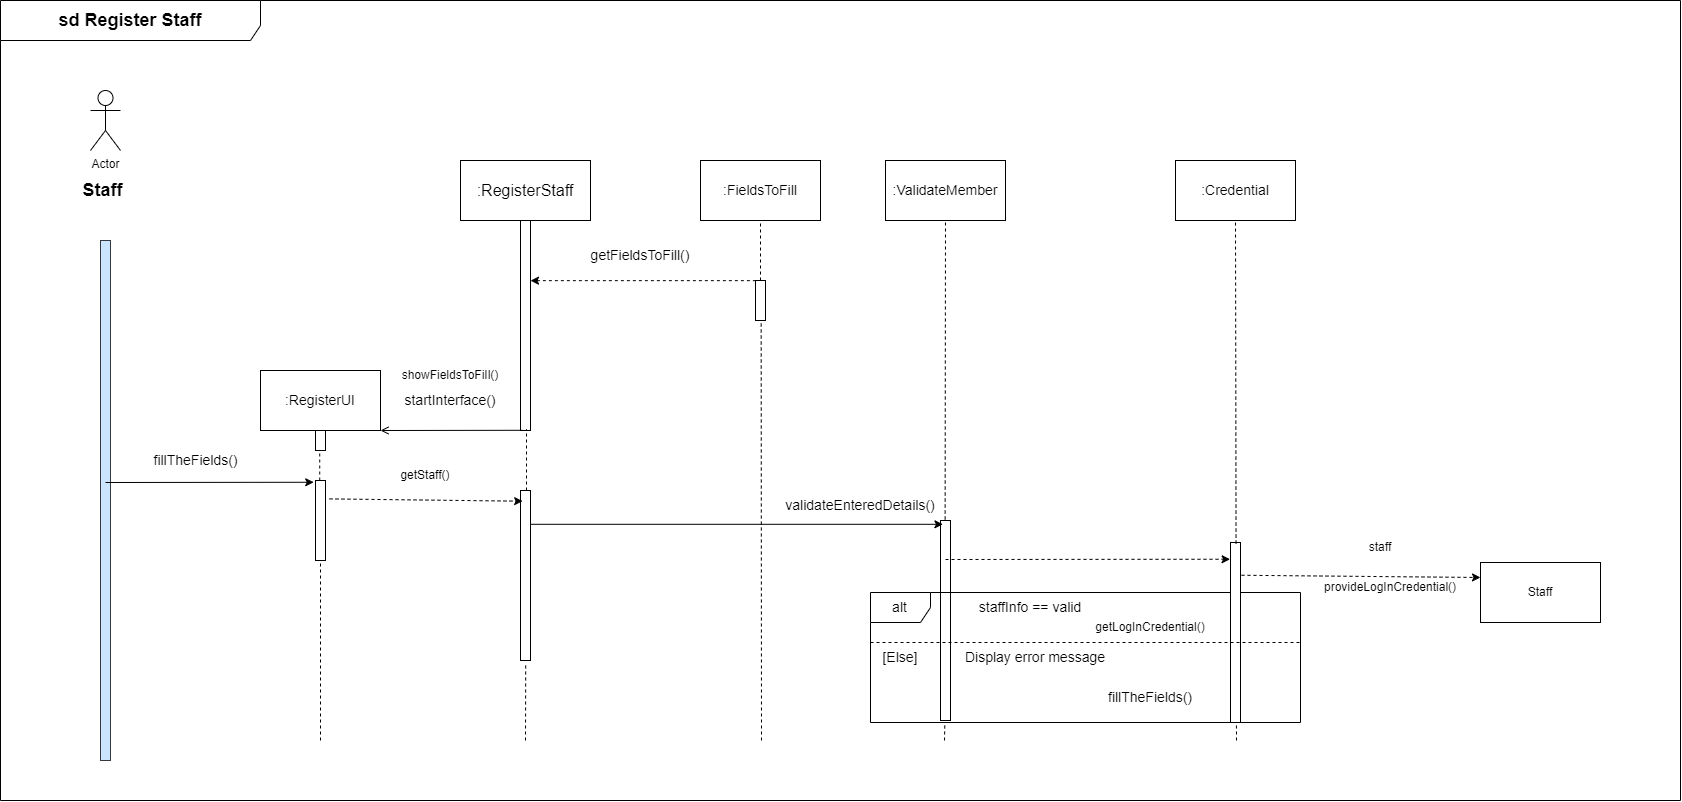

The diagram above was exported from draw.io. Its source (the exported page's mxGraphModel, read from the mxfile embedded in the PNG):
<mxGraphModel dx="3810" dy="2831" grid="1" gridSize="10" guides="1" tooltips="1" connect="1" arrows="1" fold="1" page="1" pageScale="1" pageWidth="850" pageHeight="1100" math="0" shadow="0">
  <root>
    <mxCell id="0" />
    <mxCell id="1" parent="0" />
    <mxCell id="DnGdLbaVdQdQ0nGU7K7A-1" value="" style="html=1;points=[];perimeter=orthogonalPerimeter;labelBackgroundColor=#FFFFFF;fillColor=#cce5ff;strokeColor=#36393d;" vertex="1" parent="1">
      <mxGeometry x="90" y="160" width="10" height="520" as="geometry" />
    </mxCell>
    <mxCell id="DnGdLbaVdQdQ0nGU7K7A-2" value="Actor" style="shape=umlActor;verticalLabelPosition=bottom;verticalAlign=top;html=1;outlineConnect=0;labelBackgroundColor=#FFFFFF;fillColor=none;" vertex="1" parent="1">
      <mxGeometry x="80" y="10" width="30" height="60" as="geometry" />
    </mxCell>
    <mxCell id="DnGdLbaVdQdQ0nGU7K7A-3" value="&lt;span style=&quot;font-size: 18px;&quot;&gt;&lt;b&gt;Staff&lt;/b&gt;&lt;/span&gt;" style="text;html=1;strokeColor=none;fillColor=none;align=center;verticalAlign=middle;whiteSpace=wrap;rounded=0;labelBackgroundColor=#FFFFFF;" vertex="1" parent="1">
      <mxGeometry x="10" y="95" width="165" height="30" as="geometry" />
    </mxCell>
    <mxCell id="DnGdLbaVdQdQ0nGU7K7A-4" value="&lt;font size=&quot;3&quot;&gt;:RegisterStaff&lt;/font&gt;" style="rounded=0;whiteSpace=wrap;html=1;labelBackgroundColor=#FFFFFF;fontSize=18;fillColor=none;" vertex="1" parent="1">
      <mxGeometry x="450" y="80" width="130" height="60" as="geometry" />
    </mxCell>
    <mxCell id="DnGdLbaVdQdQ0nGU7K7A-5" value=":FieldsToFill" style="rounded=0;whiteSpace=wrap;html=1;labelBackgroundColor=#FFFFFF;fontSize=14;fillColor=none;" vertex="1" parent="1">
      <mxGeometry x="690" y="80" width="120" height="60" as="geometry" />
    </mxCell>
    <mxCell id="DnGdLbaVdQdQ0nGU7K7A-6" value=":Credential" style="rounded=0;whiteSpace=wrap;html=1;labelBackgroundColor=#FFFFFF;fontSize=14;fillColor=none;" vertex="1" parent="1">
      <mxGeometry x="1165" y="80" width="120" height="60" as="geometry" />
    </mxCell>
    <mxCell id="DnGdLbaVdQdQ0nGU7K7A-7" value=":ValidateMember" style="rounded=0;whiteSpace=wrap;html=1;labelBackgroundColor=#FFFFFF;fontSize=14;fillColor=none;" vertex="1" parent="1">
      <mxGeometry x="875" y="80" width="120" height="60" as="geometry" />
    </mxCell>
    <mxCell id="DnGdLbaVdQdQ0nGU7K7A-8" value=":RegisterUI" style="rounded=0;whiteSpace=wrap;html=1;labelBackgroundColor=#FFFFFF;fontSize=14;fillColor=none;" vertex="1" parent="1">
      <mxGeometry x="250" y="290" width="120" height="60" as="geometry" />
    </mxCell>
    <mxCell id="DnGdLbaVdQdQ0nGU7K7A-9" style="edgeStyle=orthogonalEdgeStyle;rounded=0;orthogonalLoop=1;jettySize=auto;html=1;exitX=0.5;exitY=1;exitDx=0;exitDy=0;labelBackgroundColor=#000000;labelBorderColor=default;fontSize=14;" edge="1" parent="1" source="DnGdLbaVdQdQ0nGU7K7A-8" target="DnGdLbaVdQdQ0nGU7K7A-8">
      <mxGeometry relative="1" as="geometry" />
    </mxCell>
    <mxCell id="DnGdLbaVdQdQ0nGU7K7A-10" value="" style="html=1;points=[];perimeter=orthogonalPerimeter;labelBackgroundColor=#FFFFFF;fontSize=14;fillColor=none;" vertex="1" parent="1">
      <mxGeometry x="305" y="350" width="10" height="20" as="geometry" />
    </mxCell>
    <mxCell id="DnGdLbaVdQdQ0nGU7K7A-11" value="" style="html=1;points=[];perimeter=orthogonalPerimeter;labelBackgroundColor=#FFFFFF;fontSize=14;fillColor=none;" vertex="1" parent="1">
      <mxGeometry x="305" y="400" width="10" height="80" as="geometry" />
    </mxCell>
    <mxCell id="DnGdLbaVdQdQ0nGU7K7A-12" value="" style="html=1;points=[];perimeter=orthogonalPerimeter;labelBackgroundColor=#FFFFFF;fontSize=14;fillColor=none;" vertex="1" parent="1">
      <mxGeometry x="510" y="140" width="10" height="210" as="geometry" />
    </mxCell>
    <mxCell id="DnGdLbaVdQdQ0nGU7K7A-13" value="" style="html=1;points=[];perimeter=orthogonalPerimeter;labelBackgroundColor=#FFFFFF;fontSize=14;fillColor=none;" vertex="1" parent="1">
      <mxGeometry x="745" y="200" width="10" height="40" as="geometry" />
    </mxCell>
    <mxCell id="DnGdLbaVdQdQ0nGU7K7A-14" value="" style="endArrow=none;html=1;rounded=0;labelBackgroundColor=#000000;labelBorderColor=default;fontSize=14;entryX=0.014;entryY=0.004;entryDx=0;entryDy=0;entryPerimeter=0;startArrow=classic;startFill=1;endFill=0;dashed=1;" edge="1" parent="1" source="DnGdLbaVdQdQ0nGU7K7A-12" target="DnGdLbaVdQdQ0nGU7K7A-13">
      <mxGeometry width="50" height="50" relative="1" as="geometry">
        <mxPoint x="520" y="200" as="sourcePoint" />
        <mxPoint x="680" y="360" as="targetPoint" />
      </mxGeometry>
    </mxCell>
    <mxCell id="DnGdLbaVdQdQ0nGU7K7A-15" value="getFieldsToFill()" style="text;html=1;strokeColor=none;fillColor=none;align=center;verticalAlign=middle;whiteSpace=wrap;rounded=0;labelBackgroundColor=#FFFFFF;fontSize=14;" vertex="1" parent="1">
      <mxGeometry x="600" y="160" width="60" height="30" as="geometry" />
    </mxCell>
    <mxCell id="DnGdLbaVdQdQ0nGU7K7A-16" value="" style="endArrow=open;html=1;rounded=0;labelBackgroundColor=#000000;labelBorderColor=default;fontSize=14;entryX=1;entryY=1;entryDx=0;entryDy=0;exitX=0.2;exitY=0.999;exitDx=0;exitDy=0;exitPerimeter=0;endFill=0;" edge="1" parent="1" source="DnGdLbaVdQdQ0nGU7K7A-12" target="DnGdLbaVdQdQ0nGU7K7A-8">
      <mxGeometry width="50" height="50" relative="1" as="geometry">
        <mxPoint x="380" y="410" as="sourcePoint" />
        <mxPoint x="430" y="360" as="targetPoint" />
      </mxGeometry>
    </mxCell>
    <mxCell id="DnGdLbaVdQdQ0nGU7K7A-17" value="startInterface()" style="text;html=1;strokeColor=none;fillColor=none;align=center;verticalAlign=middle;whiteSpace=wrap;rounded=0;labelBackgroundColor=#FFFFFF;fontSize=14;" vertex="1" parent="1">
      <mxGeometry x="410" y="305" width="60" height="30" as="geometry" />
    </mxCell>
    <mxCell id="DnGdLbaVdQdQ0nGU7K7A-18" value="fillTheFields()" style="text;html=1;align=center;verticalAlign=middle;resizable=0;points=[];autosize=1;strokeColor=none;fillColor=none;fontSize=14;" vertex="1" parent="1">
      <mxGeometry x="130" y="365" width="110" height="30" as="geometry" />
    </mxCell>
    <mxCell id="DnGdLbaVdQdQ0nGU7K7A-19" value="" style="endArrow=classic;html=1;rounded=0;labelBackgroundColor=#000000;labelBorderColor=default;fontSize=14;entryX=-0.178;entryY=0.022;entryDx=0;entryDy=0;entryPerimeter=0;" edge="1" parent="1" target="DnGdLbaVdQdQ0nGU7K7A-11">
      <mxGeometry width="50" height="50" relative="1" as="geometry">
        <mxPoint x="95" y="402" as="sourcePoint" />
        <mxPoint x="390" y="460" as="targetPoint" />
      </mxGeometry>
    </mxCell>
    <mxCell id="DnGdLbaVdQdQ0nGU7K7A-20" value="" style="html=1;points=[];perimeter=orthogonalPerimeter;labelBackgroundColor=#FFFFFF;fontSize=14;fillColor=none;" vertex="1" parent="1">
      <mxGeometry x="930" y="440" width="10" height="200" as="geometry" />
    </mxCell>
    <mxCell id="DnGdLbaVdQdQ0nGU7K7A-21" value="" style="endArrow=classic;html=1;rounded=0;labelBackgroundColor=#000000;labelBorderColor=default;fontSize=14;entryX=0.244;entryY=0.019;entryDx=0;entryDy=0;entryPerimeter=0;" edge="1" parent="1" source="DnGdLbaVdQdQ0nGU7K7A-26" target="DnGdLbaVdQdQ0nGU7K7A-20">
      <mxGeometry width="50" height="50" relative="1" as="geometry">
        <mxPoint x="320" y="422" as="sourcePoint" />
        <mxPoint x="1190" y="450" as="targetPoint" />
      </mxGeometry>
    </mxCell>
    <mxCell id="DnGdLbaVdQdQ0nGU7K7A-22" value="alt" style="shape=umlFrame;whiteSpace=wrap;html=1;labelBackgroundColor=#FFFFFF;fontSize=14;fillColor=none;" vertex="1" parent="1">
      <mxGeometry x="860" y="512" width="430" height="130" as="geometry" />
    </mxCell>
    <mxCell id="DnGdLbaVdQdQ0nGU7K7A-23" value="staffInfo == valid" style="text;html=1;strokeColor=none;fillColor=none;align=center;verticalAlign=middle;whiteSpace=wrap;rounded=0;labelBackgroundColor=#FFFFFF;fontSize=14;" vertex="1" parent="1">
      <mxGeometry x="950" y="512" width="140" height="30" as="geometry" />
    </mxCell>
    <mxCell id="DnGdLbaVdQdQ0nGU7K7A-24" value="[Else]" style="text;html=1;strokeColor=none;fillColor=none;align=center;verticalAlign=middle;whiteSpace=wrap;rounded=0;labelBackgroundColor=#FFFFFF;fontSize=14;" vertex="1" parent="1">
      <mxGeometry x="860" y="562" width="60" height="30" as="geometry" />
    </mxCell>
    <mxCell id="DnGdLbaVdQdQ0nGU7K7A-25" value="fillTheFields()" style="text;html=1;strokeColor=none;fillColor=none;align=center;verticalAlign=middle;whiteSpace=wrap;rounded=0;labelBackgroundColor=#FFFFFF;fontSize=14;" vertex="1" parent="1">
      <mxGeometry x="1110" y="602" width="60" height="30" as="geometry" />
    </mxCell>
    <mxCell id="DnGdLbaVdQdQ0nGU7K7A-26" value="" style="html=1;points=[];perimeter=orthogonalPerimeter;labelBackgroundColor=#FFFFFF;fontSize=14;fillColor=none;" vertex="1" parent="1">
      <mxGeometry x="510" y="410" width="10" height="170" as="geometry" />
    </mxCell>
    <mxCell id="DnGdLbaVdQdQ0nGU7K7A-27" value="validateEnteredDetails()" style="text;html=1;strokeColor=none;fillColor=none;align=center;verticalAlign=middle;whiteSpace=wrap;rounded=0;labelBackgroundColor=#FFFFFF;fontSize=14;" vertex="1" parent="1">
      <mxGeometry x="820" y="410" width="60" height="30" as="geometry" />
    </mxCell>
    <mxCell id="DnGdLbaVdQdQ0nGU7K7A-28" value="provideLogInCredential()" style="text;html=1;strokeColor=none;fillColor=none;align=center;verticalAlign=middle;whiteSpace=wrap;rounded=0;" vertex="1" parent="1">
      <mxGeometry x="1350" y="492" width="60" height="30" as="geometry" />
    </mxCell>
    <mxCell id="DnGdLbaVdQdQ0nGU7K7A-29" value="" style="endArrow=none;dashed=1;html=1;rounded=0;entryX=0.423;entryY=1.096;entryDx=0;entryDy=0;entryPerimeter=0;" edge="1" parent="1" source="DnGdLbaVdQdQ0nGU7K7A-11" target="DnGdLbaVdQdQ0nGU7K7A-10">
      <mxGeometry width="50" height="50" relative="1" as="geometry">
        <mxPoint x="265" y="430" as="sourcePoint" />
        <mxPoint x="315" y="380" as="targetPoint" />
      </mxGeometry>
    </mxCell>
    <mxCell id="DnGdLbaVdQdQ0nGU7K7A-30" value="" style="endArrow=none;dashed=1;html=1;rounded=0;" edge="1" parent="1">
      <mxGeometry width="50" height="50" relative="1" as="geometry">
        <mxPoint x="310" y="660" as="sourcePoint" />
        <mxPoint x="310" y="480" as="targetPoint" />
      </mxGeometry>
    </mxCell>
    <mxCell id="DnGdLbaVdQdQ0nGU7K7A-31" value="" style="endArrow=classic;dashed=1;html=1;rounded=0;exitX=1.4;exitY=0.23;exitDx=0;exitDy=0;exitPerimeter=0;entryX=0.214;entryY=0.063;entryDx=0;entryDy=0;entryPerimeter=0;endFill=1;" edge="1" parent="1" source="DnGdLbaVdQdQ0nGU7K7A-11" target="DnGdLbaVdQdQ0nGU7K7A-26">
      <mxGeometry width="50" height="50" relative="1" as="geometry">
        <mxPoint x="590" y="500" as="sourcePoint" />
        <mxPoint x="640" y="450" as="targetPoint" />
      </mxGeometry>
    </mxCell>
    <mxCell id="DnGdLbaVdQdQ0nGU7K7A-32" value="" style="endArrow=classic;dashed=1;html=1;rounded=0;endFill=1;entryX=-0.043;entryY=0.093;entryDx=0;entryDy=0;entryPerimeter=0;" edge="1" parent="1" target="DnGdLbaVdQdQ0nGU7K7A-34">
      <mxGeometry width="50" height="50" relative="1" as="geometry">
        <mxPoint x="935.0000000000005" y="479" as="sourcePoint" />
        <mxPoint x="1225" y="486" as="targetPoint" />
      </mxGeometry>
    </mxCell>
    <mxCell id="DnGdLbaVdQdQ0nGU7K7A-33" value="getStaff()" style="text;html=1;strokeColor=none;fillColor=none;align=center;verticalAlign=middle;whiteSpace=wrap;rounded=0;" vertex="1" parent="1">
      <mxGeometry x="385" y="380" width="60" height="30" as="geometry" />
    </mxCell>
    <mxCell id="DnGdLbaVdQdQ0nGU7K7A-34" value="" style="html=1;points=[];perimeter=orthogonalPerimeter;" vertex="1" parent="1">
      <mxGeometry x="1220" y="462" width="10" height="180" as="geometry" />
    </mxCell>
    <mxCell id="DnGdLbaVdQdQ0nGU7K7A-35" value="Staff" style="rounded=0;whiteSpace=wrap;html=1;" vertex="1" parent="1">
      <mxGeometry x="1470" y="482" width="120" height="60" as="geometry" />
    </mxCell>
    <mxCell id="DnGdLbaVdQdQ0nGU7K7A-36" value="Display error message" style="text;html=1;strokeColor=none;fillColor=none;align=center;verticalAlign=middle;whiteSpace=wrap;rounded=0;labelBackgroundColor=#FFFFFF;fontSize=14;" vertex="1" parent="1">
      <mxGeometry x="940" y="562" width="170" height="30" as="geometry" />
    </mxCell>
    <mxCell id="DnGdLbaVdQdQ0nGU7K7A-37" value="" style="endArrow=none;dashed=1;html=1;rounded=0;exitX=0;exitY=0;exitDx=0;exitDy=0;" edge="1" parent="1" source="DnGdLbaVdQdQ0nGU7K7A-24">
      <mxGeometry width="50" height="50" relative="1" as="geometry">
        <mxPoint x="915" y="577" as="sourcePoint" />
        <mxPoint x="1290" y="562" as="targetPoint" />
      </mxGeometry>
    </mxCell>
    <mxCell id="DnGdLbaVdQdQ0nGU7K7A-38" value="" style="endArrow=classic;dashed=1;html=1;rounded=0;exitX=1.1;exitY=0.182;exitDx=0;exitDy=0;exitPerimeter=0;endFill=1;entryX=0;entryY=0.25;entryDx=0;entryDy=0;" edge="1" parent="1" source="DnGdLbaVdQdQ0nGU7K7A-34" target="DnGdLbaVdQdQ0nGU7K7A-35">
      <mxGeometry width="50" height="50" relative="1" as="geometry">
        <mxPoint x="1240" y="507" as="sourcePoint" />
        <mxPoint x="1370" y="495" as="targetPoint" />
      </mxGeometry>
    </mxCell>
    <mxCell id="DnGdLbaVdQdQ0nGU7K7A-39" value="" style="endArrow=none;dashed=1;html=1;rounded=0;entryX=0.52;entryY=1.019;entryDx=0;entryDy=0;entryPerimeter=0;" edge="1" parent="1" target="DnGdLbaVdQdQ0nGU7K7A-26">
      <mxGeometry width="50" height="50" relative="1" as="geometry">
        <mxPoint x="515" y="660" as="sourcePoint" />
        <mxPoint x="600" y="530" as="targetPoint" />
      </mxGeometry>
    </mxCell>
    <mxCell id="DnGdLbaVdQdQ0nGU7K7A-40" value="" style="endArrow=none;dashed=1;html=1;rounded=0;entryX=0.6;entryY=0.996;entryDx=0;entryDy=0;entryPerimeter=0;" edge="1" parent="1" source="DnGdLbaVdQdQ0nGU7K7A-26" target="DnGdLbaVdQdQ0nGU7K7A-12">
      <mxGeometry width="50" height="50" relative="1" as="geometry">
        <mxPoint x="470" y="410" as="sourcePoint" />
        <mxPoint x="520" y="360" as="targetPoint" />
      </mxGeometry>
    </mxCell>
    <mxCell id="DnGdLbaVdQdQ0nGU7K7A-41" value="" style="endArrow=none;dashed=1;html=1;rounded=0;entryX=0.567;entryY=1;entryDx=0;entryDy=0;entryPerimeter=0;" edge="1" parent="1" target="DnGdLbaVdQdQ0nGU7K7A-13">
      <mxGeometry width="50" height="50" relative="1" as="geometry">
        <mxPoint x="751" y="660" as="sourcePoint" />
        <mxPoint x="760" y="270" as="targetPoint" />
      </mxGeometry>
    </mxCell>
    <mxCell id="DnGdLbaVdQdQ0nGU7K7A-42" value="" style="endArrow=none;dashed=1;html=1;rounded=0;entryX=0.5;entryY=1;entryDx=0;entryDy=0;" edge="1" parent="1" target="DnGdLbaVdQdQ0nGU7K7A-5">
      <mxGeometry width="50" height="50" relative="1" as="geometry">
        <mxPoint x="750.0000000000005" y="200" as="sourcePoint" />
        <mxPoint x="740" y="150" as="targetPoint" />
      </mxGeometry>
    </mxCell>
    <mxCell id="DnGdLbaVdQdQ0nGU7K7A-43" value="" style="endArrow=none;dashed=1;html=1;rounded=0;exitX=0.464;exitY=-0.005;exitDx=0;exitDy=0;exitPerimeter=0;entryX=0.5;entryY=1;entryDx=0;entryDy=0;" edge="1" parent="1" source="DnGdLbaVdQdQ0nGU7K7A-20" target="DnGdLbaVdQdQ0nGU7K7A-7">
      <mxGeometry width="50" height="50" relative="1" as="geometry">
        <mxPoint x="900" y="335" as="sourcePoint" />
        <mxPoint x="980" y="235" as="targetPoint" />
      </mxGeometry>
    </mxCell>
    <mxCell id="DnGdLbaVdQdQ0nGU7K7A-44" value="" style="endArrow=none;dashed=1;html=1;rounded=0;entryX=0.5;entryY=1;entryDx=0;entryDy=0;exitX=0.555;exitY=0.006;exitDx=0;exitDy=0;exitPerimeter=0;" edge="1" parent="1" source="DnGdLbaVdQdQ0nGU7K7A-34" target="DnGdLbaVdQdQ0nGU7K7A-6">
      <mxGeometry width="50" height="50" relative="1" as="geometry">
        <mxPoint x="1160" y="385" as="sourcePoint" />
        <mxPoint x="1280" y="255" as="targetPoint" />
      </mxGeometry>
    </mxCell>
    <mxCell id="DnGdLbaVdQdQ0nGU7K7A-45" value="showFieldsToFiIl()" style="text;html=1;strokeColor=none;fillColor=none;align=center;verticalAlign=middle;whiteSpace=wrap;rounded=0;" vertex="1" parent="1">
      <mxGeometry x="410" y="280" width="60" height="30" as="geometry" />
    </mxCell>
    <mxCell id="DnGdLbaVdQdQ0nGU7K7A-46" value="getLogInCredential()" style="text;html=1;strokeColor=none;fillColor=none;align=center;verticalAlign=middle;whiteSpace=wrap;rounded=0;" vertex="1" parent="1">
      <mxGeometry x="1110" y="532" width="60" height="30" as="geometry" />
    </mxCell>
    <mxCell id="DnGdLbaVdQdQ0nGU7K7A-47" value="staff" style="text;html=1;strokeColor=none;fillColor=none;align=center;verticalAlign=middle;whiteSpace=wrap;rounded=0;" vertex="1" parent="1">
      <mxGeometry x="1340" y="452" width="60" height="30" as="geometry" />
    </mxCell>
    <mxCell id="DnGdLbaVdQdQ0nGU7K7A-48" value="&lt;font style=&quot;font-size: 18px;&quot;&gt;&lt;b&gt;sd Register Staff&lt;/b&gt;&lt;/font&gt;" style="shape=umlFrame;whiteSpace=wrap;html=1;width=260;height=40;" vertex="1" parent="1">
      <mxGeometry x="-10" y="-80" width="1680" height="800" as="geometry" />
    </mxCell>
    <mxCell id="DnGdLbaVdQdQ0nGU7K7A-49" value="" style="endArrow=none;dashed=1;html=1;rounded=0;entryX=0.851;entryY=0.996;entryDx=0;entryDy=0;entryPerimeter=0;" edge="1" parent="1" target="DnGdLbaVdQdQ0nGU7K7A-22">
      <mxGeometry width="50" height="50" relative="1" as="geometry">
        <mxPoint x="1226" y="660" as="sourcePoint" />
        <mxPoint x="1240" y="692" as="targetPoint" />
      </mxGeometry>
    </mxCell>
    <mxCell id="DnGdLbaVdQdQ0nGU7K7A-50" value="" style="endArrow=none;dashed=1;html=1;rounded=0;entryX=0.851;entryY=0.996;entryDx=0;entryDy=0;entryPerimeter=0;" edge="1" parent="1">
      <mxGeometry width="50" height="50" relative="1" as="geometry">
        <mxPoint x="934" y="660" as="sourcePoint" />
        <mxPoint x="934.3300000000004" y="642" as="targetPoint" />
      </mxGeometry>
    </mxCell>
  </root>
</mxGraphModel>